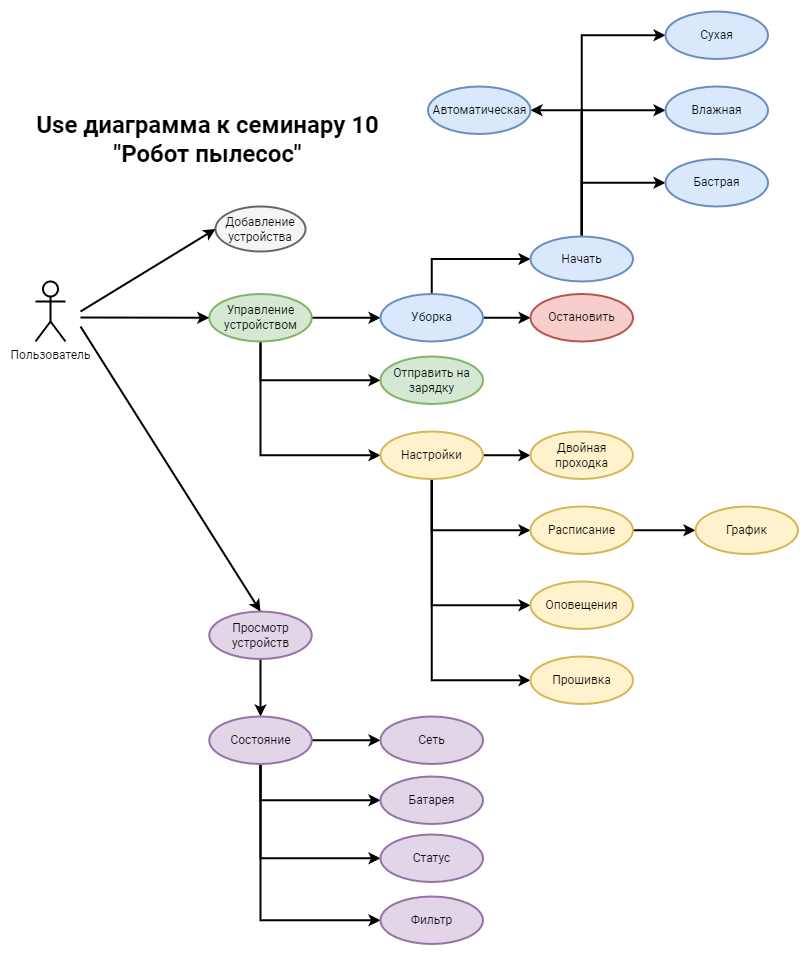

The diagram above was exported from draw.io. Its source (the exported page's mxGraphModel, read from the mxfile embedded in the PNG):
<mxGraphModel dx="1280" dy="771" grid="1" gridSize="15" guides="1" tooltips="1" connect="1" arrows="1" page="1" pageScale="1" pageWidth="1442" pageHeight="2040">
  <root>
    <mxCell id="0" />
    <mxCell id="1" parent="0" />
    <mxCell id="-zUOTwCoQ8cH9xP_ks-u-9" value="Добавление устройства" style="ellipse;whiteSpace=wrap;html=1;noLabel=none;fillColor=#f5f5f5;gradientColor=none;strokeColor=rgb(102, 102, 102);" vertex="1" name="Ellipse" parent="1">
      <mxGeometry x="285" y="405" width="90" height="45" as="geometry" />
    </mxCell>
    <mxCell id="-zUOTwCoQ8cH9xP_ks-u-21" style="edgeStyle=orthogonalEdgeStyle;rounded=0;orthogonalLoop=1;jettySize=auto;html=1;exitX=1;exitY=0.5;exitDx=0;exitDy=0;entryX=0;entryY=0.5;entryDx=0;entryDy=0;noLabel=none;" edge="1" parent="1" source="-zUOTwCoQ8cH9xP_ks-u-10" target="-zUOTwCoQ8cH9xP_ks-u-19">
      <mxGeometry relative="1" as="geometry" />
    </mxCell>
    <mxCell id="-zUOTwCoQ8cH9xP_ks-u-37" style="edgeStyle=orthogonalEdgeStyle;rounded=0;orthogonalLoop=1;jettySize=auto;html=1;exitX=0.5;exitY=1;exitDx=0;exitDy=0;entryX=0;entryY=0.5;entryDx=0;entryDy=0;noLabel=none;" edge="1" parent="1" source="-zUOTwCoQ8cH9xP_ks-u-10" target="-zUOTwCoQ8cH9xP_ks-u-36">
      <mxGeometry relative="1" as="geometry" />
    </mxCell>
    <mxCell id="-zUOTwCoQ8cH9xP_ks-u-39" style="edgeStyle=orthogonalEdgeStyle;rounded=0;orthogonalLoop=1;jettySize=auto;html=1;exitX=0.5;exitY=1;exitDx=0;exitDy=0;entryX=0;entryY=0.5;entryDx=0;entryDy=0;noLabel=none;" edge="1" parent="1" source="-zUOTwCoQ8cH9xP_ks-u-10" target="-zUOTwCoQ8cH9xP_ks-u-38">
      <mxGeometry relative="1" as="geometry" />
    </mxCell>
    <mxCell id="-zUOTwCoQ8cH9xP_ks-u-10" value="Управление устройством" style="ellipse;whiteSpace=wrap;html=1;noLabel=none;fillColor=#d5e8d4;gradientColor=none;strokeColor=rgb(130, 179, 102);" vertex="1" name="Use Case" parent="1">
      <mxGeometry x="278.75" y="492.5" width="102.5" height="47.5" as="geometry" />
    </mxCell>
    <mxCell id="-zUOTwCoQ8cH9xP_ks-u-12" value="Пользователь" style="shape=umlActor;verticalLabelPosition=bottom;verticalAlign=top;html=1;noLabel=none;" vertex="1" name="Actor" parent="1">
      <mxGeometry x="105" y="480" width="30" height="60" as="geometry" />
    </mxCell>
    <mxCell id="-zUOTwCoQ8cH9xP_ks-u-22" style="edgeStyle=orthogonalEdgeStyle;rounded=0;orthogonalLoop=1;jettySize=auto;html=1;exitX=0.5;exitY=0;exitDx=0;exitDy=0;entryX=0;entryY=0.5;entryDx=0;entryDy=0;noLabel=none;" edge="1" parent="1" source="-zUOTwCoQ8cH9xP_ks-u-19" target="-zUOTwCoQ8cH9xP_ks-u-20">
      <mxGeometry relative="1" as="geometry" />
    </mxCell>
    <mxCell id="-zUOTwCoQ8cH9xP_ks-u-33" style="edgeStyle=orthogonalEdgeStyle;rounded=0;orthogonalLoop=1;jettySize=auto;html=1;exitX=1;exitY=0.5;exitDx=0;exitDy=0;entryX=0;entryY=0.5;entryDx=0;entryDy=0;noLabel=none;" edge="1" parent="1" source="-zUOTwCoQ8cH9xP_ks-u-19" target="-zUOTwCoQ8cH9xP_ks-u-32">
      <mxGeometry relative="1" as="geometry" />
    </mxCell>
    <mxCell id="-zUOTwCoQ8cH9xP_ks-u-19" value="Уборка" style="ellipse;whiteSpace=wrap;html=1;noLabel=none;fillColor=#dae8fc;gradientColor=none;strokeColor=rgb(108, 142, 191);" vertex="1" name="Use Case" parent="1">
      <mxGeometry x="450" y="492.5" width="102.5" height="47.5" as="geometry" />
    </mxCell>
    <mxCell id="-zUOTwCoQ8cH9xP_ks-u-24" style="edgeStyle=orthogonalEdgeStyle;rounded=0;orthogonalLoop=1;jettySize=auto;html=1;exitX=0.5;exitY=0;exitDx=0;exitDy=0;entryX=0;entryY=0.5;entryDx=0;entryDy=0;noLabel=none;" edge="1" parent="1" source="-zUOTwCoQ8cH9xP_ks-u-20" target="-zUOTwCoQ8cH9xP_ks-u-23">
      <mxGeometry relative="1" as="geometry" />
    </mxCell>
    <mxCell id="-zUOTwCoQ8cH9xP_ks-u-26" style="edgeStyle=orthogonalEdgeStyle;rounded=0;orthogonalLoop=1;jettySize=auto;html=1;exitX=0.5;exitY=0;exitDx=0;exitDy=0;entryX=0;entryY=0.5;entryDx=0;entryDy=0;noLabel=none;" edge="1" parent="1" source="-zUOTwCoQ8cH9xP_ks-u-20" target="-zUOTwCoQ8cH9xP_ks-u-25">
      <mxGeometry relative="1" as="geometry" />
    </mxCell>
    <mxCell id="-zUOTwCoQ8cH9xP_ks-u-28" style="edgeStyle=orthogonalEdgeStyle;rounded=0;orthogonalLoop=1;jettySize=auto;html=1;exitX=0.5;exitY=0;exitDx=0;exitDy=0;entryX=0;entryY=0.5;entryDx=0;entryDy=0;noLabel=none;" edge="1" parent="1" source="-zUOTwCoQ8cH9xP_ks-u-20" target="-zUOTwCoQ8cH9xP_ks-u-27">
      <mxGeometry relative="1" as="geometry" />
    </mxCell>
    <mxCell id="-zUOTwCoQ8cH9xP_ks-u-30" style="edgeStyle=orthogonalEdgeStyle;rounded=0;orthogonalLoop=1;jettySize=auto;html=1;exitX=0.5;exitY=0;exitDx=0;exitDy=0;entryX=1;entryY=0.5;entryDx=0;entryDy=0;noLabel=none;" edge="1" parent="1" source="-zUOTwCoQ8cH9xP_ks-u-20" target="-zUOTwCoQ8cH9xP_ks-u-29">
      <mxGeometry relative="1" as="geometry" />
    </mxCell>
    <mxCell id="-zUOTwCoQ8cH9xP_ks-u-20" value="Начать" style="ellipse;whiteSpace=wrap;html=1;noLabel=none;fillColor=#dae8fc;gradientColor=none;strokeColor=rgb(108, 142, 191);" vertex="1" name="Use Case" parent="1">
      <mxGeometry x="600" y="435" width="102.5" height="45" as="geometry" />
    </mxCell>
    <mxCell id="-zUOTwCoQ8cH9xP_ks-u-23" value="Бастрая" style="ellipse;whiteSpace=wrap;html=1;noLabel=none;fillColor=#dae8fc;gradientColor=none;strokeColor=rgb(108, 142, 191);" vertex="1" name="Use Case" parent="1">
      <mxGeometry x="735" y="357.5" width="102.5" height="47.5" as="geometry" />
    </mxCell>
    <mxCell id="-zUOTwCoQ8cH9xP_ks-u-25" value="Влажная" style="ellipse;whiteSpace=wrap;html=1;noLabel=none;fillColor=#dae8fc;gradientColor=none;strokeColor=rgb(108, 142, 191);" vertex="1" name="Use Case" parent="1">
      <mxGeometry x="735" y="285" width="102.5" height="47.5" as="geometry" />
    </mxCell>
    <mxCell id="-zUOTwCoQ8cH9xP_ks-u-27" value="Сухая" style="ellipse;whiteSpace=wrap;html=1;noLabel=none;fillColor=#dae8fc;gradientColor=none;strokeColor=rgb(108, 142, 191);" vertex="1" name="Use Case" parent="1">
      <mxGeometry x="735" y="210" width="102.5" height="47.5" as="geometry" />
    </mxCell>
    <mxCell id="-zUOTwCoQ8cH9xP_ks-u-29" value="Автоматическая" style="ellipse;whiteSpace=wrap;html=1;noLabel=none;fillColor=#dae8fc;gradientColor=none;strokeColor=rgb(108, 142, 191);" vertex="1" name="Use Case" parent="1">
      <mxGeometry x="497.5" y="285" width="102.5" height="47.5" as="geometry" />
    </mxCell>
    <mxCell id="-zUOTwCoQ8cH9xP_ks-u-32" value="Остановить" style="ellipse;whiteSpace=wrap;html=1;noLabel=none;fillColor=#f8cecc;gradientColor=none;strokeColor=rgb(184, 84, 80);" vertex="1" name="Use Case" parent="1">
      <mxGeometry x="600" y="492.5" width="102.5" height="47.5" as="geometry" />
    </mxCell>
    <mxCell id="-zUOTwCoQ8cH9xP_ks-u-34" value="" style="endArrow=classic;html=1;rounded=0;noLabel=none;entryX=0;entryY=0.5;entryDx=0;entryDy=0;" edge="1" name="Line" parent="1" target="-zUOTwCoQ8cH9xP_ks-u-10">
      <mxGeometry width="50" height="50" relative="1" as="geometry">
        <mxPoint x="150" y="516" as="sourcePoint" />
        <mxPoint x="305" y="465" as="targetPoint" />
      </mxGeometry>
    </mxCell>
    <mxCell id="-zUOTwCoQ8cH9xP_ks-u-35" value="" style="endArrow=classic;html=1;rounded=0;noLabel=none;entryX=0;entryY=0.5;entryDx=0;entryDy=0;" edge="1" name="Line" parent="1" target="-zUOTwCoQ8cH9xP_ks-u-9">
      <mxGeometry width="50" height="50" relative="1" as="geometry">
        <mxPoint x="150" y="510" as="sourcePoint" />
        <mxPoint x="305" y="465" as="targetPoint" />
      </mxGeometry>
    </mxCell>
    <mxCell id="-zUOTwCoQ8cH9xP_ks-u-36" value="Отправить на зарядку" style="ellipse;whiteSpace=wrap;html=1;noLabel=none;fillColor=#d5e8d4;gradientColor=none;strokeColor=rgb(130, 179, 102);" vertex="1" name="Use Case" parent="1">
      <mxGeometry x="450" y="555" width="102.5" height="47.5" as="geometry" />
    </mxCell>
    <mxCell id="-zUOTwCoQ8cH9xP_ks-u-41" style="edgeStyle=orthogonalEdgeStyle;rounded=0;orthogonalLoop=1;jettySize=auto;html=1;exitX=1;exitY=0.5;exitDx=0;exitDy=0;entryX=0;entryY=0.5;entryDx=0;entryDy=0;noLabel=none;" edge="1" parent="1" source="-zUOTwCoQ8cH9xP_ks-u-38" target="-zUOTwCoQ8cH9xP_ks-u-40">
      <mxGeometry relative="1" as="geometry" />
    </mxCell>
    <mxCell id="-zUOTwCoQ8cH9xP_ks-u-43" style="edgeStyle=orthogonalEdgeStyle;rounded=0;orthogonalLoop=1;jettySize=auto;html=1;exitX=0.5;exitY=1;exitDx=0;exitDy=0;entryX=0;entryY=0.5;entryDx=0;entryDy=0;noLabel=none;" edge="1" parent="1" source="-zUOTwCoQ8cH9xP_ks-u-38" target="-zUOTwCoQ8cH9xP_ks-u-42">
      <mxGeometry relative="1" as="geometry" />
    </mxCell>
    <mxCell id="-zUOTwCoQ8cH9xP_ks-u-47" style="edgeStyle=orthogonalEdgeStyle;rounded=0;orthogonalLoop=1;jettySize=auto;html=1;exitX=0.5;exitY=1;exitDx=0;exitDy=0;entryX=0;entryY=0.5;entryDx=0;entryDy=0;noLabel=none;" edge="1" parent="1" source="-zUOTwCoQ8cH9xP_ks-u-38" target="-zUOTwCoQ8cH9xP_ks-u-46">
      <mxGeometry relative="1" as="geometry" />
    </mxCell>
    <mxCell id="-zUOTwCoQ8cH9xP_ks-u-62" style="edgeStyle=orthogonalEdgeStyle;rounded=0;orthogonalLoop=1;jettySize=auto;html=1;exitX=0.5;exitY=1;exitDx=0;exitDy=0;entryX=0;entryY=0.5;entryDx=0;entryDy=0;noLabel=none;" edge="1" parent="1" source="-zUOTwCoQ8cH9xP_ks-u-38" target="-zUOTwCoQ8cH9xP_ks-u-61">
      <mxGeometry relative="1" as="geometry" />
    </mxCell>
    <mxCell id="-zUOTwCoQ8cH9xP_ks-u-38" value="Настройки" style="ellipse;whiteSpace=wrap;html=1;noLabel=none;fillColor=#fff2cc;gradientColor=none;strokeColor=rgb(214, 182, 86);" vertex="1" name="Use Case" parent="1">
      <mxGeometry x="450" y="630" width="102.5" height="47.5" as="geometry" />
    </mxCell>
    <mxCell id="-zUOTwCoQ8cH9xP_ks-u-40" value="Двойная проходка" style="ellipse;whiteSpace=wrap;html=1;noLabel=none;fillColor=#fff2cc;gradientColor=none;strokeColor=rgb(214, 182, 86);" vertex="1" name="Use Case" parent="1">
      <mxGeometry x="600" y="630" width="102.5" height="47.5" as="geometry" />
    </mxCell>
    <mxCell id="-zUOTwCoQ8cH9xP_ks-u-45" style="edgeStyle=orthogonalEdgeStyle;rounded=0;orthogonalLoop=1;jettySize=auto;html=1;exitX=1;exitY=0.5;exitDx=0;exitDy=0;entryX=0;entryY=0.5;entryDx=0;entryDy=0;noLabel=none;" edge="1" parent="1" source="-zUOTwCoQ8cH9xP_ks-u-42" target="-zUOTwCoQ8cH9xP_ks-u-44">
      <mxGeometry relative="1" as="geometry" />
    </mxCell>
    <mxCell id="-zUOTwCoQ8cH9xP_ks-u-42" value="Расписание" style="ellipse;whiteSpace=wrap;html=1;noLabel=none;fillColor=#fff2cc;gradientColor=none;strokeColor=rgb(214, 182, 86);" vertex="1" name="Use Case" parent="1">
      <mxGeometry x="600" y="705" width="102.5" height="47.5" as="geometry" />
    </mxCell>
    <mxCell id="-zUOTwCoQ8cH9xP_ks-u-44" value="График" style="ellipse;whiteSpace=wrap;html=1;noLabel=none;fillColor=#fff2cc;gradientColor=none;strokeColor=rgb(214, 182, 86);" vertex="1" name="Use Case" parent="1">
      <mxGeometry x="765" y="705" width="102.5" height="47.5" as="geometry" />
    </mxCell>
    <mxCell id="-zUOTwCoQ8cH9xP_ks-u-46" value="Оповещения" style="ellipse;whiteSpace=wrap;html=1;noLabel=none;fillColor=#fff2cc;gradientColor=none;strokeColor=rgb(214, 182, 86);" vertex="1" name="Use Case" parent="1">
      <mxGeometry x="600" y="780" width="102.5" height="47.5" as="geometry" />
    </mxCell>
    <mxCell id="-zUOTwCoQ8cH9xP_ks-u-52" style="edgeStyle=orthogonalEdgeStyle;rounded=0;orthogonalLoop=1;jettySize=auto;html=1;exitX=0.5;exitY=1;exitDx=0;exitDy=0;entryX=0.5;entryY=0;entryDx=0;entryDy=0;noLabel=none;" edge="1" parent="1" source="-zUOTwCoQ8cH9xP_ks-u-48" target="-zUOTwCoQ8cH9xP_ks-u-51">
      <mxGeometry relative="1" as="geometry" />
    </mxCell>
    <mxCell id="-zUOTwCoQ8cH9xP_ks-u-48" value="Просмотр устройств" style="ellipse;whiteSpace=wrap;html=1;noLabel=none;fillColor=#e1d5e7;gradientColor=none;strokeColor=rgb(150, 115, 166);" vertex="1" name="Use Case" parent="1">
      <mxGeometry x="278.75" y="810" width="102.5" height="47.5" as="geometry" />
    </mxCell>
    <mxCell id="-zUOTwCoQ8cH9xP_ks-u-50" value="" style="endArrow=classic;html=1;rounded=0;noLabel=none;entryX=0.5;entryY=0;entryDx=0;entryDy=0;" edge="1" name="Line" parent="1" target="-zUOTwCoQ8cH9xP_ks-u-48">
      <mxGeometry width="50" height="50" relative="1" as="geometry">
        <mxPoint x="150" y="525" as="sourcePoint" />
        <mxPoint x="560" y="645" as="targetPoint" />
      </mxGeometry>
    </mxCell>
    <mxCell id="-zUOTwCoQ8cH9xP_ks-u-54" style="edgeStyle=orthogonalEdgeStyle;rounded=0;orthogonalLoop=1;jettySize=auto;html=1;exitX=1;exitY=0.5;exitDx=0;exitDy=0;entryX=0;entryY=0.5;entryDx=0;entryDy=0;noLabel=none;" edge="1" parent="1" source="-zUOTwCoQ8cH9xP_ks-u-51" target="-zUOTwCoQ8cH9xP_ks-u-53">
      <mxGeometry relative="1" as="geometry" />
    </mxCell>
    <mxCell id="-zUOTwCoQ8cH9xP_ks-u-56" style="edgeStyle=orthogonalEdgeStyle;rounded=0;orthogonalLoop=1;jettySize=auto;html=1;exitX=0.5;exitY=1;exitDx=0;exitDy=0;entryX=0;entryY=0.5;entryDx=0;entryDy=0;noLabel=none;" edge="1" parent="1" source="-zUOTwCoQ8cH9xP_ks-u-51" target="-zUOTwCoQ8cH9xP_ks-u-55">
      <mxGeometry relative="1" as="geometry" />
    </mxCell>
    <mxCell id="-zUOTwCoQ8cH9xP_ks-u-58" style="edgeStyle=orthogonalEdgeStyle;rounded=0;orthogonalLoop=1;jettySize=auto;html=1;exitX=0.5;exitY=1;exitDx=0;exitDy=0;entryX=0;entryY=0.5;entryDx=0;entryDy=0;noLabel=none;" edge="1" parent="1" source="-zUOTwCoQ8cH9xP_ks-u-51" target="-zUOTwCoQ8cH9xP_ks-u-57">
      <mxGeometry relative="1" as="geometry" />
    </mxCell>
    <mxCell id="-zUOTwCoQ8cH9xP_ks-u-60" style="edgeStyle=orthogonalEdgeStyle;rounded=0;orthogonalLoop=1;jettySize=auto;html=1;exitX=0.5;exitY=1;exitDx=0;exitDy=0;entryX=0;entryY=0.5;entryDx=0;entryDy=0;noLabel=none;" edge="1" parent="1" source="-zUOTwCoQ8cH9xP_ks-u-51" target="-zUOTwCoQ8cH9xP_ks-u-59">
      <mxGeometry relative="1" as="geometry" />
    </mxCell>
    <mxCell id="-zUOTwCoQ8cH9xP_ks-u-51" value="Состояние" style="ellipse;whiteSpace=wrap;html=1;noLabel=none;fillColor=#e1d5e7;gradientColor=none;strokeColor=rgb(150, 115, 166);" vertex="1" name="Use Case" parent="1">
      <mxGeometry x="278.75" y="915" width="102.5" height="47.5" as="geometry" />
    </mxCell>
    <mxCell id="-zUOTwCoQ8cH9xP_ks-u-53" value="Сеть" style="ellipse;whiteSpace=wrap;html=1;noLabel=none;fillColor=#e1d5e7;gradientColor=none;strokeColor=rgb(150, 115, 166);" vertex="1" name="Use Case" parent="1">
      <mxGeometry x="450" y="915" width="102.5" height="47.5" as="geometry" />
    </mxCell>
    <mxCell id="-zUOTwCoQ8cH9xP_ks-u-55" value="Батарея" style="ellipse;whiteSpace=wrap;html=1;noLabel=none;fillColor=#e1d5e7;gradientColor=none;strokeColor=rgb(150, 115, 166);" vertex="1" name="Use Case" parent="1">
      <mxGeometry x="450" y="975" width="102.5" height="47.5" as="geometry" />
    </mxCell>
    <mxCell id="-zUOTwCoQ8cH9xP_ks-u-57" value="Статус" style="ellipse;whiteSpace=wrap;html=1;noLabel=none;fillColor=#e1d5e7;gradientColor=none;strokeColor=rgb(150, 115, 166);" vertex="1" name="Use Case" parent="1">
      <mxGeometry x="450" y="1033" width="102.5" height="47.5" as="geometry" />
    </mxCell>
    <mxCell id="-zUOTwCoQ8cH9xP_ks-u-59" value="Фильтр" style="ellipse;whiteSpace=wrap;html=1;noLabel=none;fillColor=#e1d5e7;gradientColor=none;strokeColor=rgb(150, 115, 166);" vertex="1" name="Use Case" parent="1">
      <mxGeometry x="450" y="1095" width="102.5" height="47.5" as="geometry" />
    </mxCell>
    <mxCell id="-zUOTwCoQ8cH9xP_ks-u-61" value="Прошивка" style="ellipse;whiteSpace=wrap;html=1;noLabel=none;fillColor=#fff2cc;gradientColor=none;strokeColor=rgb(214, 182, 86);" vertex="1" name="Use Case" parent="1">
      <mxGeometry x="600" y="855" width="102.5" height="47.5" as="geometry" />
    </mxCell>
    <mxCell id="-zUOTwCoQ8cH9xP_ks-u-63" value="Use диаграмма к семинару 10&lt;br&gt;&quot;Робот пылесос&quot;" style="text;html=1;strokeColor=none;fillColor=none;align=center;verticalAlign=middle;whiteSpace=wrap;rounded=0;noLabel=none;fontStyle=1;fontSize=24;" vertex="1" name="Text" parent="1">
      <mxGeometry x="105" y="317.5" width="345" height="40" as="geometry" />
    </mxCell>
  </root>
</mxGraphModel>